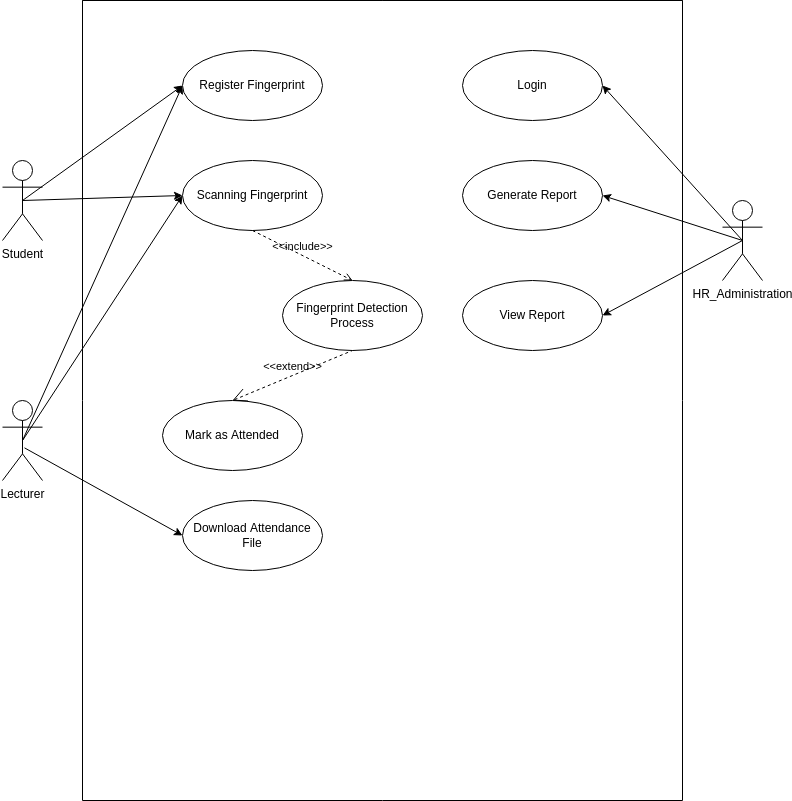

The diagram above was exported from draw.io. Its source (the exported page's mxGraphModel, read from the mxfile embedded in the PNG):
<mxGraphModel dx="1054" dy="680" grid="1" gridSize="10" guides="1" tooltips="1" connect="1" arrows="1" fold="1" page="1" pageScale="1" pageWidth="850" pageHeight="1100" math="0" shadow="0">
  <root>
    <mxCell id="0" />
    <mxCell id="1" parent="0" />
    <mxCell id="9" style="edgeStyle=none;html=1;entryX=0;entryY=0.5;entryDx=0;entryDy=0;exitX=0.5;exitY=0.5;exitDx=0;exitDy=0;exitPerimeter=0;" edge="1" parent="1" source="2" target="8">
      <mxGeometry relative="1" as="geometry" />
    </mxCell>
    <mxCell id="17" style="edgeStyle=none;html=1;exitX=0.5;exitY=0.5;exitDx=0;exitDy=0;exitPerimeter=0;entryX=0;entryY=0.5;entryDx=0;entryDy=0;" edge="1" parent="1" source="2" target="15">
      <mxGeometry relative="1" as="geometry">
        <mxPoint x="220" y="280" as="targetPoint" />
      </mxGeometry>
    </mxCell>
    <mxCell id="2" value="Student" style="shape=umlActor;html=1;verticalLabelPosition=bottom;verticalAlign=top;align=center;" vertex="1" parent="1">
      <mxGeometry x="40" y="240" width="40" height="80" as="geometry" />
    </mxCell>
    <mxCell id="10" style="edgeStyle=none;html=1;entryX=0;entryY=0.5;entryDx=0;entryDy=0;exitX=0.5;exitY=0.5;exitDx=0;exitDy=0;exitPerimeter=0;" edge="1" parent="1" source="4" target="8">
      <mxGeometry relative="1" as="geometry" />
    </mxCell>
    <mxCell id="16" style="edgeStyle=none;html=1;entryX=0;entryY=0.5;entryDx=0;entryDy=0;exitX=0.5;exitY=0.5;exitDx=0;exitDy=0;exitPerimeter=0;" edge="1" parent="1" source="4" target="15">
      <mxGeometry relative="1" as="geometry" />
    </mxCell>
    <mxCell id="32" style="edgeStyle=none;html=1;entryX=0;entryY=0.5;entryDx=0;entryDy=0;startArrow=none;startFill=0;endArrow=classic;endFill=1;exitX=0.55;exitY=0.592;exitDx=0;exitDy=0;exitPerimeter=0;" edge="1" parent="1" source="4" target="31">
      <mxGeometry relative="1" as="geometry" />
    </mxCell>
    <mxCell id="4" value="Lecturer" style="shape=umlActor;html=1;verticalLabelPosition=bottom;verticalAlign=top;align=center;" vertex="1" parent="1">
      <mxGeometry x="40" y="480" width="40" height="80" as="geometry" />
    </mxCell>
    <mxCell id="24" style="edgeStyle=none;html=1;entryX=1;entryY=0.5;entryDx=0;entryDy=0;startArrow=none;startFill=0;exitX=0.5;exitY=0.5;exitDx=0;exitDy=0;exitPerimeter=0;" edge="1" parent="1" source="5" target="22">
      <mxGeometry relative="1" as="geometry" />
    </mxCell>
    <mxCell id="25" style="edgeStyle=none;html=1;entryX=1;entryY=0.5;entryDx=0;entryDy=0;startArrow=none;startFill=0;exitX=0.5;exitY=0.5;exitDx=0;exitDy=0;exitPerimeter=0;" edge="1" parent="1" source="5" target="23">
      <mxGeometry relative="1" as="geometry" />
    </mxCell>
    <mxCell id="27" style="edgeStyle=none;html=1;entryX=1;entryY=0.5;entryDx=0;entryDy=0;startArrow=none;startFill=0;exitX=0.5;exitY=0.5;exitDx=0;exitDy=0;exitPerimeter=0;" edge="1" parent="1" source="5" target="26">
      <mxGeometry relative="1" as="geometry" />
    </mxCell>
    <mxCell id="5" value="HR_Administration" style="shape=umlActor;html=1;verticalLabelPosition=bottom;verticalAlign=top;align=center;" vertex="1" parent="1">
      <mxGeometry x="760" y="280" width="40" height="80" as="geometry" />
    </mxCell>
    <mxCell id="6" value="" style="swimlane;startSize=0;" vertex="1" parent="1">
      <mxGeometry x="120" y="80" width="600" height="800" as="geometry" />
    </mxCell>
    <mxCell id="8" value="Register Fingerprint" style="ellipse;whiteSpace=wrap;html=1;" vertex="1" parent="6">
      <mxGeometry x="100" y="50" width="140" height="70" as="geometry" />
    </mxCell>
    <mxCell id="15" value="Scanning Fingerprint" style="ellipse;whiteSpace=wrap;html=1;" vertex="1" parent="6">
      <mxGeometry x="100" y="160" width="140" height="70" as="geometry" />
    </mxCell>
    <mxCell id="18" value="Fingerprint Detection&lt;br&gt;Process" style="ellipse;whiteSpace=wrap;html=1;" vertex="1" parent="6">
      <mxGeometry x="200" y="280" width="140" height="70" as="geometry" />
    </mxCell>
    <mxCell id="22" value="Login" style="ellipse;whiteSpace=wrap;html=1;" vertex="1" parent="6">
      <mxGeometry x="380" y="50" width="140" height="70" as="geometry" />
    </mxCell>
    <mxCell id="23" value="Generate Report" style="ellipse;whiteSpace=wrap;html=1;" vertex="1" parent="6">
      <mxGeometry x="380" y="160" width="140" height="70" as="geometry" />
    </mxCell>
    <mxCell id="26" value="View Report" style="ellipse;whiteSpace=wrap;html=1;" vertex="1" parent="6">
      <mxGeometry x="380" y="280" width="140" height="70" as="geometry" />
    </mxCell>
    <mxCell id="28" value="Mark as Attended" style="ellipse;whiteSpace=wrap;html=1;" vertex="1" parent="6">
      <mxGeometry x="80" y="400" width="140" height="70" as="geometry" />
    </mxCell>
    <mxCell id="31" value="Download Attendance&lt;br&gt;File" style="ellipse;whiteSpace=wrap;html=1;" vertex="1" parent="6">
      <mxGeometry x="100" y="500" width="140" height="70" as="geometry" />
    </mxCell>
    <mxCell id="33" value="&amp;lt;&amp;lt;include&amp;gt;&amp;gt;" style="edgeStyle=none;html=1;endArrow=open;verticalAlign=bottom;dashed=1;labelBackgroundColor=none;exitX=0.5;exitY=1;exitDx=0;exitDy=0;entryX=0.5;entryY=0;entryDx=0;entryDy=0;" edge="1" parent="6" source="15" target="18">
      <mxGeometry width="160" relative="1" as="geometry">
        <mxPoint x="30" y="310" as="sourcePoint" />
        <mxPoint x="190" y="310" as="targetPoint" />
      </mxGeometry>
    </mxCell>
    <mxCell id="34" value="&amp;lt;&amp;lt;extend&amp;gt;&amp;gt;" style="edgeStyle=none;html=1;startArrow=open;endArrow=none;startSize=12;verticalAlign=bottom;dashed=1;labelBackgroundColor=none;entryX=0.5;entryY=1;entryDx=0;entryDy=0;exitX=0.5;exitY=0;exitDx=0;exitDy=0;" edge="1" parent="6" source="28" target="18">
      <mxGeometry width="160" relative="1" as="geometry">
        <mxPoint x="230" y="400" as="sourcePoint" />
        <mxPoint x="390" y="400" as="targetPoint" />
      </mxGeometry>
    </mxCell>
  </root>
</mxGraphModel>